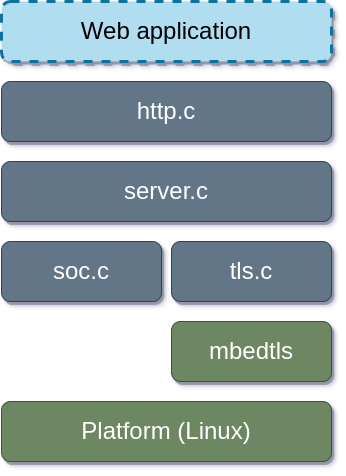

The diagram above was exported from draw.io. Its source (the exported page's mxGraphModel, read from the mxfile embedded in the PNG):
<mxGraphModel dx="1422" dy="862" grid="1" gridSize="10" guides="1" tooltips="1" connect="1" arrows="1" fold="1" page="1" pageScale="1" pageWidth="850" pageHeight="1100" math="0" shadow="0">
  <root>
    <mxCell id="0" />
    <mxCell id="1" parent="0" />
    <mxCell id="jCokXTSISp1g37LnvBGM-1" value="Web application" style="rounded=1;whiteSpace=wrap;html=1;fontSize=24;glass=0;shadow=1;sketch=0;dashed=1;fillColor=#b1ddf0;strokeColor=#10739e;strokeWidth=3;" parent="1" vertex="1">
      <mxGeometry x="280" y="230" width="330" height="60" as="geometry" />
    </mxCell>
    <mxCell id="jCokXTSISp1g37LnvBGM-2" value="http.c" style="rounded=1;whiteSpace=wrap;html=1;fontSize=24;fillColor=#647687;fontColor=#ffffff;strokeColor=#314354;glass=0;shadow=1;sketch=0;" parent="1" vertex="1">
      <mxGeometry x="280" y="310" width="330" height="60" as="geometry" />
    </mxCell>
    <mxCell id="jCokXTSISp1g37LnvBGM-3" value="server.c" style="rounded=1;whiteSpace=wrap;html=1;fontSize=24;fillColor=#647687;fontColor=#ffffff;strokeColor=#314354;glass=0;shadow=1;sketch=0;" parent="1" vertex="1">
      <mxGeometry x="280" y="390" width="330" height="60" as="geometry" />
    </mxCell>
    <mxCell id="jCokXTSISp1g37LnvBGM-4" value="soc.c" style="rounded=1;whiteSpace=wrap;html=1;fontSize=24;fillColor=#647687;fontColor=#ffffff;strokeColor=#314354;glass=0;shadow=1;sketch=0;" parent="1" vertex="1">
      <mxGeometry x="280" y="470" width="160" height="60" as="geometry" />
    </mxCell>
    <mxCell id="jCokXTSISp1g37LnvBGM-5" value="tls.c" style="rounded=1;whiteSpace=wrap;html=1;fontSize=24;fillColor=#647687;fontColor=#ffffff;strokeColor=#314354;glass=0;shadow=1;sketch=0;" parent="1" vertex="1">
      <mxGeometry x="450" y="470" width="160" height="60" as="geometry" />
    </mxCell>
    <mxCell id="jCokXTSISp1g37LnvBGM-6" value="mbedtls" style="rounded=1;whiteSpace=wrap;html=1;fontSize=24;fillColor=#6d8764;fontColor=#ffffff;strokeColor=#3A5431;glass=0;shadow=1;sketch=0;" parent="1" vertex="1">
      <mxGeometry x="450" y="550" width="160" height="60" as="geometry" />
    </mxCell>
    <mxCell id="jCokXTSISp1g37LnvBGM-8" value="Platform (Linux)" style="rounded=1;whiteSpace=wrap;html=1;fontSize=24;fillColor=#6d8764;fontColor=#ffffff;strokeColor=#3A5431;glass=0;shadow=1;sketch=0;" parent="1" vertex="1">
      <mxGeometry x="280" y="630" width="330" height="60" as="geometry" />
    </mxCell>
  </root>
</mxGraphModel>